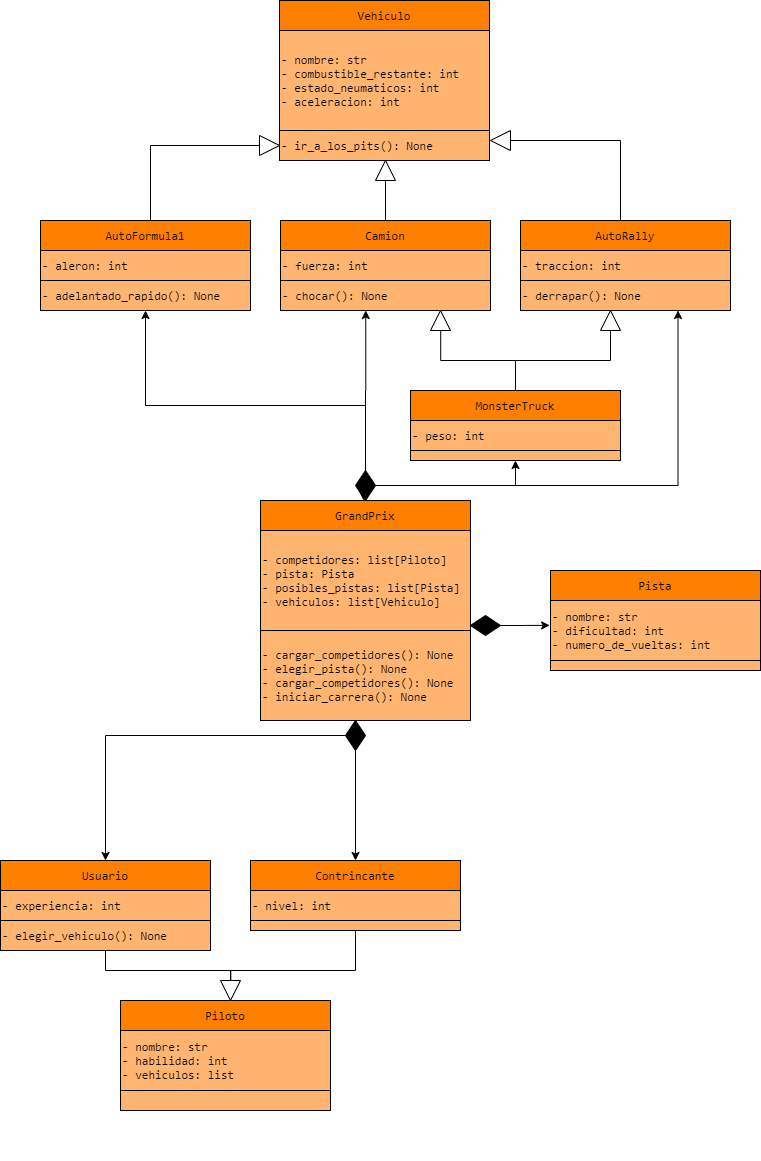

The diagram above was exported from draw.io. Its source (the exported page's mxGraphModel, read from the mxfile embedded in the PNG):
<mxGraphModel dx="1022" dy="469" grid="1" gridSize="10" guides="1" tooltips="1" connect="1" arrows="1" fold="1" page="1" pageScale="1" pageWidth="827" pageHeight="1169" math="0" shadow="0" extFonts="Consolas^https://fonts.googleapis.com/css?family=Consolas">
  <root>
    <mxCell id="WIyWlLk6GJQsqaUBKTNV-0" />
    <mxCell id="WIyWlLk6GJQsqaUBKTNV-1" parent="WIyWlLk6GJQsqaUBKTNV-0" />
    <mxCell id="LT1DzYhPg7RLMgi364Wn-114" style="edgeStyle=orthogonalEdgeStyle;rounded=0;orthogonalLoop=1;jettySize=auto;html=1;entryX=0.706;entryY=0.483;entryDx=0;entryDy=0;fillColor=#FFB570;entryPerimeter=0;" edge="1" parent="WIyWlLk6GJQsqaUBKTNV-1" source="LT1DzYhPg7RLMgi364Wn-63" target="LT1DzYhPg7RLMgi364Wn-78">
      <mxGeometry relative="1" as="geometry">
        <Array as="points">
          <mxPoint x="385" y="990" />
          <mxPoint x="260" y="990" />
        </Array>
      </mxGeometry>
    </mxCell>
    <mxCell id="LT1DzYhPg7RLMgi364Wn-113" style="edgeStyle=orthogonalEdgeStyle;rounded=0;orthogonalLoop=1;jettySize=auto;html=1;entryX=0.5;entryY=1;entryDx=0;entryDy=0;fillColor=#FFB570;" edge="1" parent="WIyWlLk6GJQsqaUBKTNV-1" source="LT1DzYhPg7RLMgi364Wn-73" target="LT1DzYhPg7RLMgi364Wn-78">
      <mxGeometry relative="1" as="geometry">
        <Array as="points">
          <mxPoint x="135" y="990" />
          <mxPoint x="260" y="990" />
          <mxPoint x="260" y="1010" />
        </Array>
      </mxGeometry>
    </mxCell>
    <mxCell id="LT1DzYhPg7RLMgi364Wn-111" style="edgeStyle=orthogonalEdgeStyle;rounded=0;orthogonalLoop=1;jettySize=auto;html=1;entryX=0.65;entryY=0.472;entryDx=0;entryDy=0;fillColor=#FFB570;entryPerimeter=0;" edge="1" parent="WIyWlLk6GJQsqaUBKTNV-1" source="LT1DzYhPg7RLMgi364Wn-10" target="LT1DzYhPg7RLMgi364Wn-48">
      <mxGeometry relative="1" as="geometry">
        <Array as="points">
          <mxPoint x="650" y="160" />
          <mxPoint x="540" y="160" />
        </Array>
      </mxGeometry>
    </mxCell>
    <mxCell id="LT1DzYhPg7RLMgi364Wn-109" style="edgeStyle=orthogonalEdgeStyle;rounded=0;orthogonalLoop=1;jettySize=auto;html=1;entryX=0.862;entryY=0.51;entryDx=0;entryDy=0;fillColor=#FFB570;entryPerimeter=0;" edge="1" parent="WIyWlLk6GJQsqaUBKTNV-1" source="LT1DzYhPg7RLMgi364Wn-26" target="LT1DzYhPg7RLMgi364Wn-108">
      <mxGeometry relative="1" as="geometry" />
    </mxCell>
    <mxCell id="LT1DzYhPg7RLMgi364Wn-103" style="edgeStyle=orthogonalEdgeStyle;rounded=0;orthogonalLoop=1;jettySize=auto;html=1;fillColor=#FFB570;entryX=1;entryY=0.5;entryDx=0;entryDy=0;" edge="1" parent="WIyWlLk6GJQsqaUBKTNV-1" source="LT1DzYhPg7RLMgi364Wn-22" target="LT1DzYhPg7RLMgi364Wn-45">
      <mxGeometry relative="1" as="geometry">
        <mxPoint x="175" y="149.9999999999999" as="targetPoint" />
        <Array as="points">
          <mxPoint x="180" y="165" />
        </Array>
      </mxGeometry>
    </mxCell>
    <mxCell id="LT1DzYhPg7RLMgi364Wn-58" style="edgeStyle=orthogonalEdgeStyle;rounded=0;orthogonalLoop=1;jettySize=auto;html=1;entryX=0.406;entryY=1;entryDx=0;entryDy=0;entryPerimeter=0;" edge="1" parent="WIyWlLk6GJQsqaUBKTNV-1" source="LT1DzYhPg7RLMgi364Wn-0" target="LT1DzYhPg7RLMgi364Wn-56">
      <mxGeometry relative="1" as="geometry">
        <mxPoint x="394.99999999999994" y="520" as="sourcePoint" />
        <mxPoint x="395.26" y="330" as="targetPoint" />
      </mxGeometry>
    </mxCell>
    <mxCell id="LT1DzYhPg7RLMgi364Wn-4" value="" style="group" vertex="1" connectable="0" parent="WIyWlLk6GJQsqaUBKTNV-1">
      <mxGeometry x="290" y="520" width="210" height="220" as="geometry" />
    </mxCell>
    <mxCell id="LT1DzYhPg7RLMgi364Wn-0" value="&lt;font face=&quot;Consolas&quot;&gt;GrandPrix&lt;/font&gt;" style="rounded=0;whiteSpace=wrap;html=1;fillColor=#FF8000;" vertex="1" parent="LT1DzYhPg7RLMgi364Wn-4">
      <mxGeometry width="210" height="30" as="geometry" />
    </mxCell>
    <mxCell id="LT1DzYhPg7RLMgi364Wn-1" value="&lt;font face=&quot;Consolas&quot;&gt;- competidores: list[Piloto]&lt;br&gt;- pista: Pista&lt;br&gt;- posibles_pistas: list[Pista]&lt;br&gt;- vehiculos: list[Vehiculo]&lt;/font&gt;" style="rounded=0;whiteSpace=wrap;html=1;align=left;fillColor=#FFB570;" vertex="1" parent="LT1DzYhPg7RLMgi364Wn-4">
      <mxGeometry y="30" width="210" height="100" as="geometry" />
    </mxCell>
    <mxCell id="LT1DzYhPg7RLMgi364Wn-2" value="&lt;font face=&quot;Consolas&quot;&gt;- cargar_competidores(): None&lt;br&gt;- elegir_pista(): None&lt;br&gt;- cargar_competidores(): None&lt;br&gt;- iniciar_carrera(): None&lt;/font&gt;" style="rounded=0;whiteSpace=wrap;html=1;align=left;fillColor=#FFB570;" vertex="1" parent="LT1DzYhPg7RLMgi364Wn-4">
      <mxGeometry y="130" width="210" height="90" as="geometry" />
    </mxCell>
    <mxCell id="LT1DzYhPg7RLMgi364Wn-5" value="" style="group" vertex="1" connectable="0" parent="WIyWlLk6GJQsqaUBKTNV-1">
      <mxGeometry x="360" y="20" width="210" height="270" as="geometry" />
    </mxCell>
    <mxCell id="LT1DzYhPg7RLMgi364Wn-107" style="edgeStyle=orthogonalEdgeStyle;rounded=0;orthogonalLoop=1;jettySize=auto;html=1;fillColor=#FFB570;entryX=0.857;entryY=0.501;entryDx=0;entryDy=0;entryPerimeter=0;" edge="1" parent="LT1DzYhPg7RLMgi364Wn-5" source="LT1DzYhPg7RLMgi364Wn-16" target="LT1DzYhPg7RLMgi364Wn-46">
      <mxGeometry relative="1" as="geometry" />
    </mxCell>
    <mxCell id="LT1DzYhPg7RLMgi364Wn-15" value="" style="group" vertex="1" connectable="0" parent="LT1DzYhPg7RLMgi364Wn-5">
      <mxGeometry x="-50" y="220" width="210" height="90" as="geometry" />
    </mxCell>
    <mxCell id="LT1DzYhPg7RLMgi364Wn-16" value="&lt;font face=&quot;Consolas&quot;&gt;Camion&lt;/font&gt;" style="rounded=0;whiteSpace=wrap;html=1;fillColor=#FF8000;" vertex="1" parent="LT1DzYhPg7RLMgi364Wn-15">
      <mxGeometry width="210" height="30" as="geometry" />
    </mxCell>
    <mxCell id="LT1DzYhPg7RLMgi364Wn-17" value="&lt;font face=&quot;Consolas&quot;&gt;- fuerza: int&lt;/font&gt;" style="rounded=0;whiteSpace=wrap;html=1;align=left;fillColor=#FFB570;" vertex="1" parent="LT1DzYhPg7RLMgi364Wn-15">
      <mxGeometry y="30" width="210" height="30" as="geometry" />
    </mxCell>
    <mxCell id="LT1DzYhPg7RLMgi364Wn-18" value="&lt;font face=&quot;Consolas&quot;&gt;- chocar(): None&lt;/font&gt;" style="rounded=0;whiteSpace=wrap;html=1;align=left;fillColor=#FFB570;" vertex="1" parent="LT1DzYhPg7RLMgi364Wn-15">
      <mxGeometry y="60" width="210" height="30" as="geometry" />
    </mxCell>
    <mxCell id="LT1DzYhPg7RLMgi364Wn-19" value="" style="group;fillColor=#FFB570;" vertex="1" connectable="0" parent="LT1DzYhPg7RLMgi364Wn-5">
      <mxGeometry x="-51" width="210" height="160" as="geometry" />
    </mxCell>
    <mxCell id="LT1DzYhPg7RLMgi364Wn-6" value="&lt;font face=&quot;Consolas&quot;&gt;Vehiculo&lt;/font&gt;" style="rounded=0;whiteSpace=wrap;html=1;fillColor=#FF8000;" vertex="1" parent="LT1DzYhPg7RLMgi364Wn-19">
      <mxGeometry width="210" height="30" as="geometry" />
    </mxCell>
    <mxCell id="LT1DzYhPg7RLMgi364Wn-7" value="&lt;font face=&quot;Consolas&quot;&gt;- nombre: str&lt;br&gt;- combustible_restante: int&lt;br&gt;- estado_neumaticos: int&lt;br&gt;- aceleracion: int&lt;/font&gt;" style="rounded=0;whiteSpace=wrap;html=1;align=left;fillColor=#FFB570;" vertex="1" parent="LT1DzYhPg7RLMgi364Wn-19">
      <mxGeometry y="30" width="210" height="100" as="geometry" />
    </mxCell>
    <mxCell id="LT1DzYhPg7RLMgi364Wn-8" value="&lt;font face=&quot;Consolas&quot;&gt;- ir_a_los_pits(): None&lt;/font&gt;" style="rounded=0;whiteSpace=wrap;html=1;align=left;fillColor=#FFB570;" vertex="1" parent="LT1DzYhPg7RLMgi364Wn-19">
      <mxGeometry y="130" width="210" height="30" as="geometry" />
    </mxCell>
    <mxCell id="LT1DzYhPg7RLMgi364Wn-46" value="" style="triangle;whiteSpace=wrap;html=1;rotation=-90;" vertex="1" parent="LT1DzYhPg7RLMgi364Wn-5">
      <mxGeometry x="45" y="160" width="20" height="20" as="geometry" />
    </mxCell>
    <mxCell id="LT1DzYhPg7RLMgi364Wn-48" value="" style="triangle;whiteSpace=wrap;html=1;rotation=-180;" vertex="1" parent="LT1DzYhPg7RLMgi364Wn-5">
      <mxGeometry x="160" y="130" width="20" height="20" as="geometry" />
    </mxCell>
    <mxCell id="LT1DzYhPg7RLMgi364Wn-9" value="" style="group" vertex="1" connectable="0" parent="WIyWlLk6GJQsqaUBKTNV-1">
      <mxGeometry x="550" y="240" width="210" height="220" as="geometry" />
    </mxCell>
    <mxCell id="LT1DzYhPg7RLMgi364Wn-110" style="edgeStyle=orthogonalEdgeStyle;rounded=0;orthogonalLoop=1;jettySize=auto;html=1;entryX=0.839;entryY=0.498;entryDx=0;entryDy=0;fillColor=#FFB570;entryPerimeter=0;" edge="1" parent="LT1DzYhPg7RLMgi364Wn-9" source="LT1DzYhPg7RLMgi364Wn-26" target="LT1DzYhPg7RLMgi364Wn-31">
      <mxGeometry relative="1" as="geometry" />
    </mxCell>
    <mxCell id="LT1DzYhPg7RLMgi364Wn-14" value="" style="group;strokeColor=#FF8000;" vertex="1" connectable="0" parent="LT1DzYhPg7RLMgi364Wn-9">
      <mxGeometry width="210" height="90" as="geometry" />
    </mxCell>
    <mxCell id="LT1DzYhPg7RLMgi364Wn-10" value="&lt;font face=&quot;Consolas&quot;&gt;AutoRally&lt;/font&gt;" style="rounded=0;whiteSpace=wrap;html=1;fillColor=#FF8000;" vertex="1" parent="LT1DzYhPg7RLMgi364Wn-14">
      <mxGeometry width="210" height="30" as="geometry" />
    </mxCell>
    <mxCell id="LT1DzYhPg7RLMgi364Wn-11" value="&lt;font face=&quot;Consolas&quot;&gt;- traccion: int&lt;/font&gt;" style="rounded=0;whiteSpace=wrap;html=1;align=left;fillColor=#FFB570;" vertex="1" parent="LT1DzYhPg7RLMgi364Wn-14">
      <mxGeometry y="30" width="210" height="30" as="geometry" />
    </mxCell>
    <mxCell id="LT1DzYhPg7RLMgi364Wn-12" value="&lt;font face=&quot;Consolas&quot;&gt;- derrapar(): None&lt;/font&gt;" style="rounded=0;whiteSpace=wrap;html=1;align=left;fillColor=#FFB570;" vertex="1" parent="LT1DzYhPg7RLMgi364Wn-14">
      <mxGeometry y="60" width="210" height="30" as="geometry" />
    </mxCell>
    <mxCell id="LT1DzYhPg7RLMgi364Wn-25" value="" style="group" vertex="1" connectable="0" parent="LT1DzYhPg7RLMgi364Wn-9">
      <mxGeometry x="-110" y="170" width="210" height="90" as="geometry" />
    </mxCell>
    <mxCell id="LT1DzYhPg7RLMgi364Wn-26" value="&lt;font face=&quot;Consolas&quot;&gt;MonsterTruck&lt;/font&gt;" style="rounded=0;whiteSpace=wrap;html=1;fillColor=#FF8000;" vertex="1" parent="LT1DzYhPg7RLMgi364Wn-25">
      <mxGeometry width="210" height="30" as="geometry" />
    </mxCell>
    <mxCell id="LT1DzYhPg7RLMgi364Wn-27" value="&lt;font face=&quot;Consolas&quot;&gt;- peso: int&lt;/font&gt;" style="rounded=0;whiteSpace=wrap;html=1;align=left;fillColor=#FFB570;" vertex="1" parent="LT1DzYhPg7RLMgi364Wn-25">
      <mxGeometry y="30" width="210" height="30" as="geometry" />
    </mxCell>
    <mxCell id="LT1DzYhPg7RLMgi364Wn-28" value="" style="rounded=0;whiteSpace=wrap;html=1;align=left;fillColor=#FFB570;" vertex="1" parent="LT1DzYhPg7RLMgi364Wn-25">
      <mxGeometry y="60" width="210" height="10" as="geometry" />
    </mxCell>
    <mxCell id="LT1DzYhPg7RLMgi364Wn-31" value="" style="triangle;whiteSpace=wrap;html=1;rotation=-90;" vertex="1" parent="LT1DzYhPg7RLMgi364Wn-9">
      <mxGeometry x="80" y="90" width="20" height="20" as="geometry" />
    </mxCell>
    <mxCell id="LT1DzYhPg7RLMgi364Wn-21" value="" style="group" vertex="1" connectable="0" parent="WIyWlLk6GJQsqaUBKTNV-1">
      <mxGeometry x="70" y="240" width="210" height="90" as="geometry" />
    </mxCell>
    <mxCell id="LT1DzYhPg7RLMgi364Wn-22" value="&lt;font face=&quot;Consolas&quot;&gt;AutoFormula1&lt;/font&gt;" style="rounded=0;whiteSpace=wrap;html=1;fillColor=#FF8000;" vertex="1" parent="LT1DzYhPg7RLMgi364Wn-21">
      <mxGeometry width="210" height="30" as="geometry" />
    </mxCell>
    <mxCell id="LT1DzYhPg7RLMgi364Wn-23" value="- aleron: int" style="rounded=0;whiteSpace=wrap;html=1;align=left;fillColor=#FFB570;fontFamily=Consolas;FType=g;" vertex="1" parent="LT1DzYhPg7RLMgi364Wn-21">
      <mxGeometry y="30" width="210" height="30" as="geometry" />
    </mxCell>
    <mxCell id="LT1DzYhPg7RLMgi364Wn-24" value="&lt;font face=&quot;Consolas&quot;&gt;- adelantado_rapido(): None&lt;/font&gt;" style="rounded=0;whiteSpace=wrap;html=1;align=left;fillColor=#FFB570;" vertex="1" parent="LT1DzYhPg7RLMgi364Wn-21">
      <mxGeometry y="60" width="210" height="30" as="geometry" />
    </mxCell>
    <mxCell id="LT1DzYhPg7RLMgi364Wn-51" style="edgeStyle=orthogonalEdgeStyle;rounded=0;orthogonalLoop=1;jettySize=auto;html=1;entryX=0.5;entryY=1;entryDx=0;entryDy=0;exitX=0.5;exitY=0;exitDx=0;exitDy=0;" edge="1" parent="WIyWlLk6GJQsqaUBKTNV-1" source="LT1DzYhPg7RLMgi364Wn-0" target="LT1DzYhPg7RLMgi364Wn-24">
      <mxGeometry relative="1" as="geometry" />
    </mxCell>
    <mxCell id="LT1DzYhPg7RLMgi364Wn-52" style="edgeStyle=orthogonalEdgeStyle;rounded=0;orthogonalLoop=1;jettySize=auto;html=1;entryX=0.406;entryY=1;entryDx=0;entryDy=0;entryPerimeter=0;" edge="1" parent="WIyWlLk6GJQsqaUBKTNV-1" source="LT1DzYhPg7RLMgi364Wn-56" target="LT1DzYhPg7RLMgi364Wn-18">
      <mxGeometry relative="1" as="geometry" />
    </mxCell>
    <mxCell id="LT1DzYhPg7RLMgi364Wn-53" style="edgeStyle=orthogonalEdgeStyle;rounded=0;orthogonalLoop=1;jettySize=auto;html=1;entryX=0.5;entryY=1;entryDx=0;entryDy=0;exitX=1;exitY=0.5;exitDx=0;exitDy=0;" edge="1" parent="WIyWlLk6GJQsqaUBKTNV-1" source="LT1DzYhPg7RLMgi364Wn-56" target="LT1DzYhPg7RLMgi364Wn-28">
      <mxGeometry relative="1" as="geometry">
        <mxPoint x="395" y="515" as="sourcePoint" />
        <Array as="points">
          <mxPoint x="545" y="505" />
        </Array>
      </mxGeometry>
    </mxCell>
    <mxCell id="LT1DzYhPg7RLMgi364Wn-55" style="edgeStyle=orthogonalEdgeStyle;rounded=0;orthogonalLoop=1;jettySize=auto;html=1;entryX=0.75;entryY=1;entryDx=0;entryDy=0;" edge="1" parent="WIyWlLk6GJQsqaUBKTNV-1" source="LT1DzYhPg7RLMgi364Wn-56" target="LT1DzYhPg7RLMgi364Wn-12">
      <mxGeometry relative="1" as="geometry">
        <mxPoint x="395" y="500" as="sourcePoint" />
        <Array as="points">
          <mxPoint x="708" y="505" />
        </Array>
      </mxGeometry>
    </mxCell>
    <mxCell id="LT1DzYhPg7RLMgi364Wn-57" style="edgeStyle=orthogonalEdgeStyle;rounded=0;orthogonalLoop=1;jettySize=auto;html=1;entryX=0.75;entryY=1;entryDx=0;entryDy=0;" edge="1" parent="WIyWlLk6GJQsqaUBKTNV-1" target="LT1DzYhPg7RLMgi364Wn-56">
      <mxGeometry relative="1" as="geometry">
        <mxPoint x="395" y="500" as="sourcePoint" />
        <mxPoint x="707.5" y="330" as="targetPoint" />
        <Array as="points" />
      </mxGeometry>
    </mxCell>
    <mxCell id="LT1DzYhPg7RLMgi364Wn-56" value="" style="rhombus;whiteSpace=wrap;html=1;fillColor=#000000;" vertex="1" parent="WIyWlLk6GJQsqaUBKTNV-1">
      <mxGeometry x="385" y="490" width="20" height="30" as="geometry" />
    </mxCell>
    <mxCell id="LT1DzYhPg7RLMgi364Wn-60" value="" style="group" vertex="1" connectable="0" parent="WIyWlLk6GJQsqaUBKTNV-1">
      <mxGeometry x="280" y="880" width="210" height="160" as="geometry" />
    </mxCell>
    <mxCell id="LT1DzYhPg7RLMgi364Wn-61" value="&lt;font face=&quot;Consolas&quot;&gt;Contrincante&lt;/font&gt;" style="rounded=0;whiteSpace=wrap;html=1;fillColor=#FF8000;" vertex="1" parent="LT1DzYhPg7RLMgi364Wn-60">
      <mxGeometry width="210" height="30" as="geometry" />
    </mxCell>
    <mxCell id="LT1DzYhPg7RLMgi364Wn-62" value="&lt;font face=&quot;Consolas&quot;&gt;- nivel: int&lt;/font&gt;" style="rounded=0;whiteSpace=wrap;html=1;align=left;fillColor=#FFB570;" vertex="1" parent="LT1DzYhPg7RLMgi364Wn-60">
      <mxGeometry y="30" width="210" height="30" as="geometry" />
    </mxCell>
    <mxCell id="LT1DzYhPg7RLMgi364Wn-63" value="" style="rounded=0;whiteSpace=wrap;html=1;align=left;fillColor=#FFB570;" vertex="1" parent="LT1DzYhPg7RLMgi364Wn-60">
      <mxGeometry y="60" width="210" height="10" as="geometry" />
    </mxCell>
    <mxCell id="LT1DzYhPg7RLMgi364Wn-66" value="" style="group" vertex="1" connectable="0" parent="WIyWlLk6GJQsqaUBKTNV-1">
      <mxGeometry x="150" y="1020" width="210" height="160" as="geometry" />
    </mxCell>
    <mxCell id="LT1DzYhPg7RLMgi364Wn-67" value="&lt;font face=&quot;Consolas&quot;&gt;Piloto&lt;/font&gt;" style="rounded=0;whiteSpace=wrap;html=1;fillColor=#FF8000;" vertex="1" parent="LT1DzYhPg7RLMgi364Wn-66">
      <mxGeometry width="210" height="30" as="geometry" />
    </mxCell>
    <mxCell id="LT1DzYhPg7RLMgi364Wn-68" value="&lt;font face=&quot;Consolas&quot;&gt;- nombre: str&lt;br&gt;- habilidad: int&lt;br&gt;- vehiculos: list&lt;/font&gt;" style="rounded=0;whiteSpace=wrap;html=1;align=left;fillColor=#FFB570;" vertex="1" parent="LT1DzYhPg7RLMgi364Wn-66">
      <mxGeometry y="30" width="210" height="60" as="geometry" />
    </mxCell>
    <mxCell id="LT1DzYhPg7RLMgi364Wn-69" value="" style="rounded=0;whiteSpace=wrap;html=1;align=left;fillColor=#FFB570;" vertex="1" parent="LT1DzYhPg7RLMgi364Wn-66">
      <mxGeometry y="90" width="210" height="20" as="geometry" />
    </mxCell>
    <mxCell id="LT1DzYhPg7RLMgi364Wn-70" value="" style="group" vertex="1" connectable="0" parent="WIyWlLk6GJQsqaUBKTNV-1">
      <mxGeometry x="30" y="880" width="210" height="160" as="geometry" />
    </mxCell>
    <mxCell id="LT1DzYhPg7RLMgi364Wn-71" value="&lt;font face=&quot;Consolas&quot;&gt;Usuario&lt;/font&gt;" style="rounded=0;whiteSpace=wrap;html=1;fillColor=#FF8000;" vertex="1" parent="LT1DzYhPg7RLMgi364Wn-70">
      <mxGeometry width="210" height="30" as="geometry" />
    </mxCell>
    <mxCell id="LT1DzYhPg7RLMgi364Wn-72" value="&lt;font face=&quot;Consolas&quot;&gt;- experiencia: int&lt;/font&gt;" style="rounded=0;whiteSpace=wrap;html=1;align=left;fillColor=#FFB570;" vertex="1" parent="LT1DzYhPg7RLMgi364Wn-70">
      <mxGeometry y="30" width="210" height="30" as="geometry" />
    </mxCell>
    <mxCell id="LT1DzYhPg7RLMgi364Wn-73" value="&lt;font face=&quot;Consolas&quot;&gt;- elegir_vehiculo(): None&lt;/font&gt;" style="rounded=0;whiteSpace=wrap;html=1;align=left;fillColor=#FFB570;" vertex="1" parent="LT1DzYhPg7RLMgi364Wn-70">
      <mxGeometry y="60" width="210" height="30" as="geometry" />
    </mxCell>
    <mxCell id="LT1DzYhPg7RLMgi364Wn-83" style="edgeStyle=orthogonalEdgeStyle;rounded=0;orthogonalLoop=1;jettySize=auto;html=1;entryX=0.5;entryY=0;entryDx=0;entryDy=0;" edge="1" parent="WIyWlLk6GJQsqaUBKTNV-1" source="LT1DzYhPg7RLMgi364Wn-81" target="LT1DzYhPg7RLMgi364Wn-61">
      <mxGeometry relative="1" as="geometry" />
    </mxCell>
    <mxCell id="LT1DzYhPg7RLMgi364Wn-84" style="edgeStyle=orthogonalEdgeStyle;rounded=0;orthogonalLoop=1;jettySize=auto;html=1;entryX=0.5;entryY=0;entryDx=0;entryDy=0;" edge="1" parent="WIyWlLk6GJQsqaUBKTNV-1" source="LT1DzYhPg7RLMgi364Wn-81" target="LT1DzYhPg7RLMgi364Wn-71">
      <mxGeometry relative="1" as="geometry" />
    </mxCell>
    <mxCell id="LT1DzYhPg7RLMgi364Wn-81" value="" style="rhombus;whiteSpace=wrap;html=1;fillColor=#000000;" vertex="1" parent="WIyWlLk6GJQsqaUBKTNV-1">
      <mxGeometry x="375" y="740" width="20" height="30" as="geometry" />
    </mxCell>
    <mxCell id="LT1DzYhPg7RLMgi364Wn-85" value="" style="group" vertex="1" connectable="0" parent="WIyWlLk6GJQsqaUBKTNV-1">
      <mxGeometry x="580" y="590" width="210" height="160" as="geometry" />
    </mxCell>
    <mxCell id="LT1DzYhPg7RLMgi364Wn-86" value="&lt;font face=&quot;Consolas&quot;&gt;Pista&lt;/font&gt;" style="rounded=0;whiteSpace=wrap;html=1;fillColor=#FF8000;" vertex="1" parent="LT1DzYhPg7RLMgi364Wn-85">
      <mxGeometry width="210" height="30" as="geometry" />
    </mxCell>
    <mxCell id="LT1DzYhPg7RLMgi364Wn-87" value="&lt;font face=&quot;Consolas&quot;&gt;- nombre: str&lt;br&gt;- dificultad: int&lt;br&gt;- numero_de_vueltas: int&lt;/font&gt;" style="rounded=0;whiteSpace=wrap;html=1;align=left;fillColor=#FFB570;" vertex="1" parent="LT1DzYhPg7RLMgi364Wn-85">
      <mxGeometry y="30" width="210" height="60" as="geometry" />
    </mxCell>
    <mxCell id="LT1DzYhPg7RLMgi364Wn-88" value="" style="rounded=0;whiteSpace=wrap;html=1;align=left;fillColor=#FFB570;" vertex="1" parent="LT1DzYhPg7RLMgi364Wn-85">
      <mxGeometry y="90" width="210" height="10" as="geometry" />
    </mxCell>
    <mxCell id="LT1DzYhPg7RLMgi364Wn-94" style="edgeStyle=orthogonalEdgeStyle;rounded=0;orthogonalLoop=1;jettySize=auto;html=1;entryX=-0.004;entryY=0.415;entryDx=0;entryDy=0;entryPerimeter=0;" edge="1" parent="WIyWlLk6GJQsqaUBKTNV-1" source="LT1DzYhPg7RLMgi364Wn-93" target="LT1DzYhPg7RLMgi364Wn-87">
      <mxGeometry relative="1" as="geometry">
        <mxPoint x="550" y="630" as="targetPoint" />
      </mxGeometry>
    </mxCell>
    <mxCell id="LT1DzYhPg7RLMgi364Wn-93" value="" style="rhombus;whiteSpace=wrap;html=1;fillColor=#000000;rotation=90;" vertex="1" parent="WIyWlLk6GJQsqaUBKTNV-1">
      <mxGeometry x="505" y="630" width="20" height="30" as="geometry" />
    </mxCell>
    <mxCell id="LT1DzYhPg7RLMgi364Wn-45" value="" style="triangle;whiteSpace=wrap;html=1;rotation=0;" vertex="1" parent="WIyWlLk6GJQsqaUBKTNV-1">
      <mxGeometry x="289" y="155" width="20" height="20" as="geometry" />
    </mxCell>
    <mxCell id="LT1DzYhPg7RLMgi364Wn-108" value="" style="triangle;whiteSpace=wrap;html=1;rotation=-90;" vertex="1" parent="WIyWlLk6GJQsqaUBKTNV-1">
      <mxGeometry x="460" y="330" width="20" height="20" as="geometry" />
    </mxCell>
    <mxCell id="LT1DzYhPg7RLMgi364Wn-78" value="" style="triangle;whiteSpace=wrap;html=1;fillColor=#FFFFFF;rotation=90;" vertex="1" parent="WIyWlLk6GJQsqaUBKTNV-1">
      <mxGeometry x="250" y="1000" width="20" height="20" as="geometry" />
    </mxCell>
  </root>
</mxGraphModel>